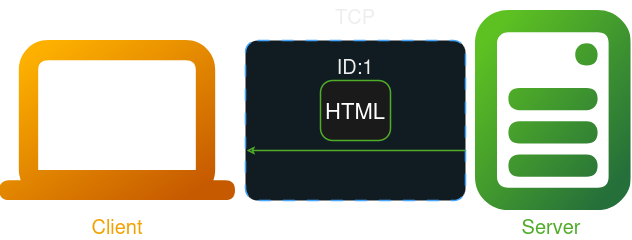

The diagram above was exported from draw.io. Its source (the exported page's mxGraphModel, read from the mxfile embedded in the PNG):
<mxGraphModel dx="1428" dy="827" grid="1" gridSize="10" guides="1" tooltips="1" connect="1" arrows="1" fold="1" page="1" pageScale="1" pageWidth="827" pageHeight="1169" math="0" shadow="0">
  <root>
    <mxCell id="0" />
    <mxCell id="1" parent="0" />
    <mxCell id="gKwHrxw050_KxeffToKJ-1" value="" style="shape=image;editableCssRules=.*;verticalLabelPosition=bottom;labelBackgroundColor=default;verticalAlign=top;aspect=fixed;imageAspect=0;image=data:image/svg+xml,(base64 omitted: 1292 chars);" parent="1" vertex="1">
      <mxGeometry x="64.19999999999999" y="310" width="235.8" height="160" as="geometry" />
    </mxCell>
    <mxCell id="gKwHrxw050_KxeffToKJ-2" value="" style="shape=image;editableCssRules=.*;verticalLabelPosition=bottom;labelBackgroundColor=default;verticalAlign=top;aspect=fixed;imageAspect=0;image=data:image/svg+xml,(base64 omitted: 2288 chars);" parent="1" vertex="1">
      <mxGeometry x="540" y="280" width="155.55" height="200" as="geometry" />
    </mxCell>
    <mxCell id="gKwHrxw050_KxeffToKJ-3" value="Client" style="text;html=1;align=center;verticalAlign=middle;whiteSpace=wrap;rounded=0;fontSize=20;fontColor=light-dark(#000000,#F3A100);" parent="1" vertex="1">
      <mxGeometry x="64.2" y="480" width="235.8" height="30" as="geometry" />
    </mxCell>
    <mxCell id="gKwHrxw050_KxeffToKJ-4" value="Server" style="text;html=1;align=center;verticalAlign=middle;whiteSpace=wrap;rounded=0;fontSize=20;fontColor=light-dark(#000000,#4FAC28);" parent="1" vertex="1">
      <mxGeometry x="535.55" y="480" width="160" height="30" as="geometry" />
    </mxCell>
    <mxCell id="gKwHrxw050_KxeffToKJ-5" value="" style="rounded=1;whiteSpace=wrap;html=1;strokeColor=#0070F2;fillColor=#EBF8FF;arcSize=24;absoluteArcSize=1;imageWidth=64;imageHeight=64;strokeWidth=1.5;dashed=1;dashPattern=8 8;" parent="1" vertex="1">
      <mxGeometry x="310" y="310" width="220" height="160" as="geometry" />
    </mxCell>
    <mxCell id="gKwHrxw050_KxeffToKJ-6" value="TCP" style="text;html=1;align=center;verticalAlign=middle;whiteSpace=wrap;rounded=0;fontSize=20;fontColor=light-dark(#000000, #eeeeee);" parent="1" vertex="1">
      <mxGeometry x="320" y="270" width="200" height="30" as="geometry" />
    </mxCell>
    <mxCell id="gKwHrxw050_KxeffToKJ-7" value="" style="endArrow=none;html=1;strokeColor=light-dark(#475e75, #4fac28);bendable=1;rounded=0;endFill=1;endSize=4;strokeWidth=1.5;startSize=4;startArrow=classic;startFill=0;fontColor=light-dark(default, #f3a100);" parent="1" edge="1">
      <mxGeometry width="50" height="50" relative="1" as="geometry">
        <mxPoint x="311" y="420" as="sourcePoint" />
        <mxPoint x="530" y="420" as="targetPoint" />
        <Array as="points" />
      </mxGeometry>
    </mxCell>
    <mxCell id="gKwHrxw050_KxeffToKJ-8" value="&lt;font style=&quot;font-size: 22px;&quot;&gt;HTML&lt;/font&gt;" style="rounded=1;whiteSpace=wrap;html=1;strokeColor=light-dark(#475E75, #4fac28);fillColor=#F5F6F7;arcSize=24;absoluteArcSize=1;imageWidth=64;imageHeight=64;strokeWidth=1.5;" parent="1" vertex="1">
      <mxGeometry x="385" y="350" width="70" height="60" as="geometry" />
    </mxCell>
    <mxCell id="gKwHrxw050_KxeffToKJ-10" value="ID:1" style="text;html=1;align=center;verticalAlign=middle;whiteSpace=wrap;rounded=0;fontSize=20;fontColor=light-dark(#000000, #eeeeee);" parent="1" vertex="1">
      <mxGeometry x="385" y="320" width="70" height="30" as="geometry" />
    </mxCell>
  </root>
</mxGraphModel>